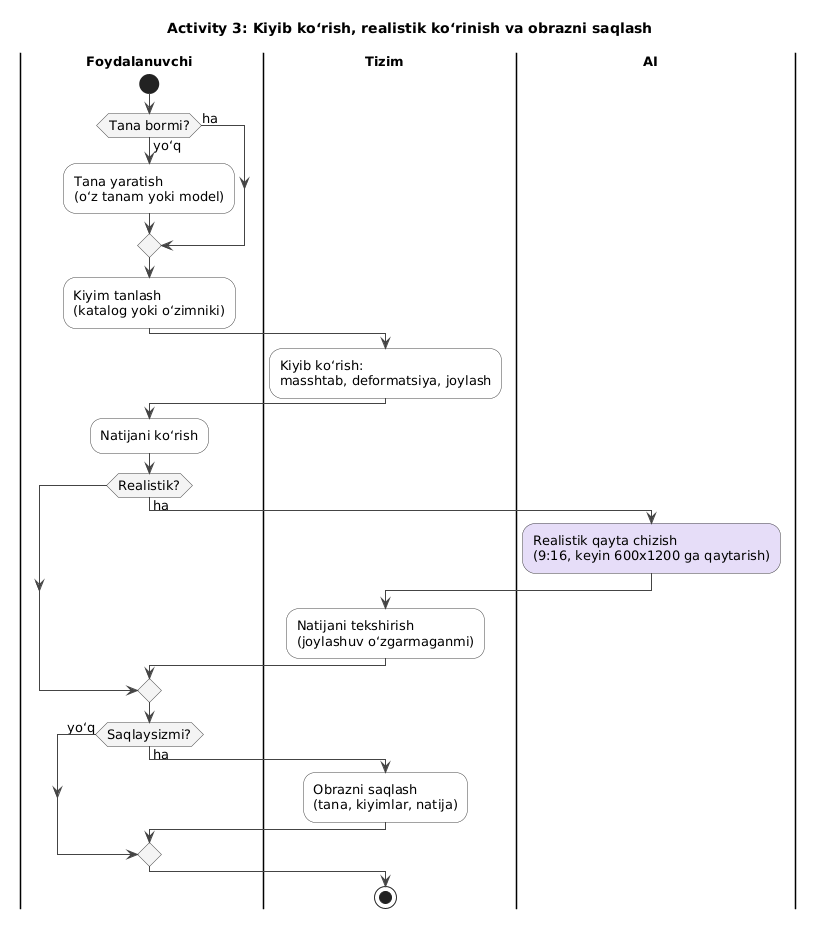

The diagram above was rendered by PlantUML. Its source (embedded in the PNG):
@startuml
!include _style.puml
title Activity 3: Kiyib koʻrish, realistik koʻrinish va obrazni saqlash

|Foydalanuvchi|
start
if (Tana bormi?) then (ha)
else (yoʻq)
  :Tana yaratish\n(oʻz tanam yoki model);
endif
:Kiyim tanlash\n(katalog yoki oʻzimniki);
|Tizim|
:Kiyib koʻrish:\nmasshtab, deformatsiya, joylash;
|Foydalanuvchi|
:Natijani koʻrish;
if (Realistik?) then (ha)
  |AI|
  :Realistik qayta chizish\n(9:16, keyin 600x1200 ga qaytarish); <<#E6DDF8>>
  |Tizim|
  :Natijani tekshirish\n(joylashuv oʻzgarmaganmi);
endif
|Foydalanuvchi|
if (Saqlaysizmi?) then (ha)
  |Tizim|
  :Obrazni saqlash\n(tana, kiyimlar, natija);
else (yoʻq)
endif
stop
@enduml